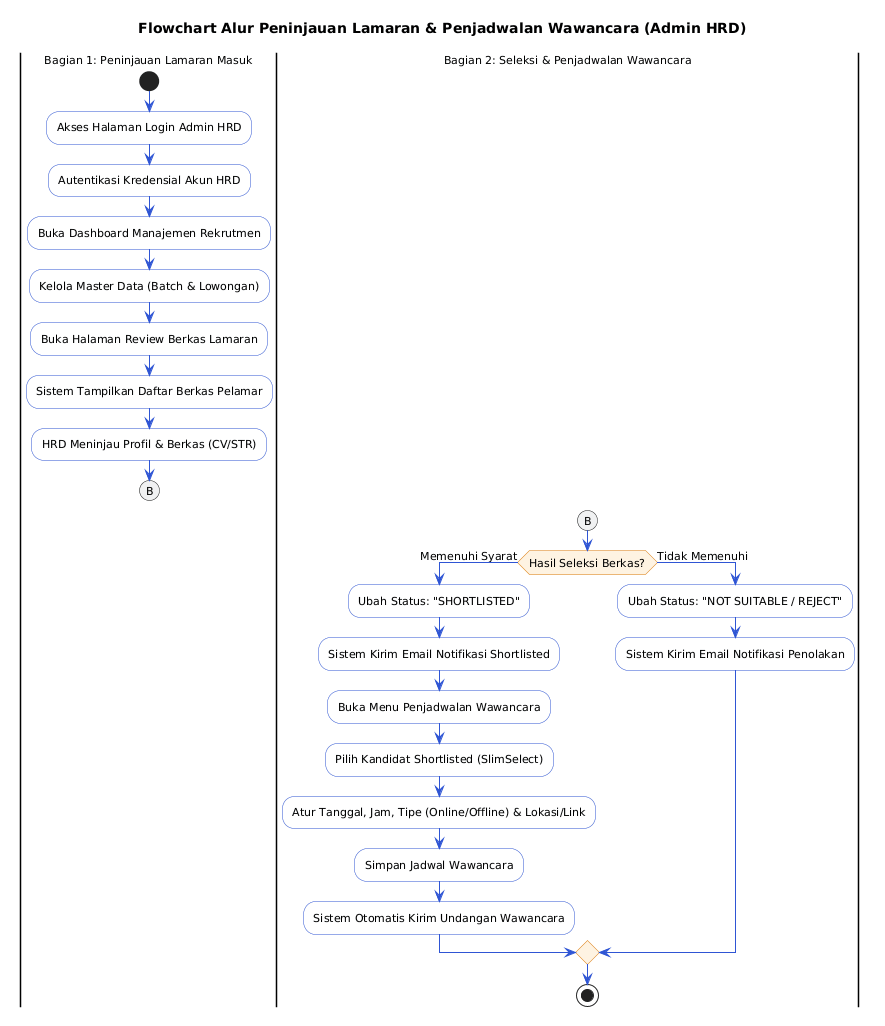

The diagram above was rendered by PlantUML. Its source (embedded in the PNG):
@startuml
skinparam defaultFontName Arial
skinparam defaultFontSize 11

skinparam activity {
  BackgroundColor #F8F9FA
  BorderColor #2F55D4
  DiamondBackgroundColor #FEF3E2
  DiamondBorderColor #D97706
}
skinparam ArrowColor #2F55D4

title Flowchart Alur Peninjauan Lamaran & Penjadwalan Wawancara (Admin HRD)

|Bagian 1: Peninjauan Lamaran Masuk|
start
:Akses Halaman Login Admin HRD;
:Autentikasi Kredensial Akun HRD;
:Buka Dashboard Manajemen Rekrutmen;
:Kelola Master Data (Batch & Lowongan);
:Buka Halaman Review Berkas Lamaran;
:Sistem Tampilkan Daftar Berkas Pelamar;
:HRD Meninjau Profil & Berkas (CV/STR);
(B)
detach

|Bagian 2: Seleksi & Penjadwalan Wawancara|
(B)
if (Hasil Seleksi Berkas?) then (Memenuhi Syarat)
  :Ubah Status: "SHORTLISTED";
  :Sistem Kirim Email Notifikasi Shortlisted;
  :Buka Menu Penjadwalan Wawancara;
  :Pilih Kandidat Shortlisted (SlimSelect);
  :Atur Tanggal, Jam, Tipe (Online/Offline) & Lokasi/Link;
  :Simpan Jadwal Wawancara;
  :Sistem Otomatis Kirim Undangan Wawancara;
else (Tidak Memenuhi)
  :Ubah Status: "NOT SUITABLE / REJECT";
  :Sistem Kirim Email Notifikasi Penolakan;
endif

stop
@enduml